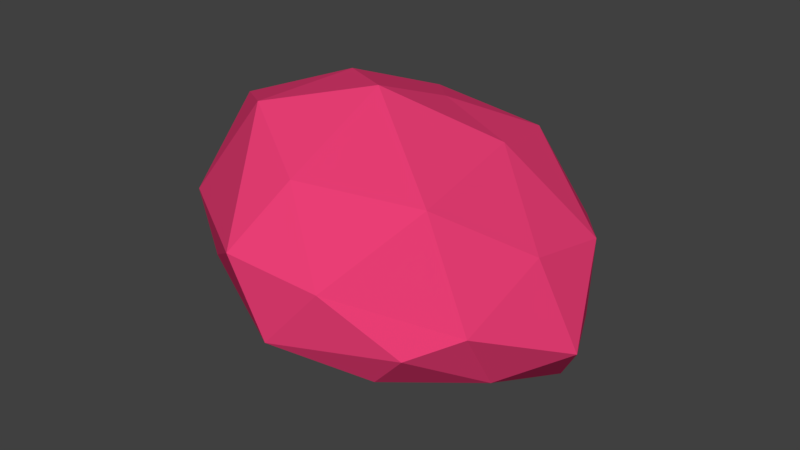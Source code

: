 # Source: rock_5a.blend  (saved by Blender 2.79.0; exported with 4.5.12 LTS)
import bpy
from mathutils import Matrix  # noqa: F401  (used for matrix-valued properties, if any)

bpy.ops.wm.read_factory_settings(use_empty=True)
scene = bpy.context.scene
scene.name = 'Scene'

# ---- collections
col_collection_1 = bpy.data.collections.new('Collection 1'); scene.collection.children.link(col_collection_1)

# ---- materials (node trees are filled in below, after node groups)
mat_material_003 = bpy.data.materials.new('Material.003')
mat_material_003.alpha_threshold = 0.0
mat_material_003.use_transparent_shadow = False
mat_material_003.diffuse_color = (0.814, 0.0482, 0.1759, 1.0)
mat_material_003.roughness = 0.5

# ---- material node trees

# ---- world
world_world = bpy.data.worlds.new('World'); scene.world = world_world
world_world.color = (0.05088, 0.05088, 0.05088)
world_world.use_sun_shadow = False
world_world.sun_shadow_jitter_overblur = 0.0
world_world.cycles.sampling_method = 'MANUAL'

# ---- meshes
me_icosphere_002 = bpy.data.meshes.new('Icosphere.002')
me_icosphere_002.from_pydata([(-0.06338, -0.1823, -0.3772), (0.5959, -0.7345, 0.03082), (-0.4123, -0.7552, 0.1605), (-0.8041, 0.08152, -0.07655), (-0.1651, 0.7167, -0.506), (0.7525, 0.2063, -0.4498), (0.02418, -0.7244, 0.6302), (-0.7495, -0.2052, 0.6644), (-0.5791, 0.717, 0.1771), (0.4727, 0.8258, 0.02978), (0.7763, -0.08037, 0.2765), (0.04928, 0.2282, 0.7101), (-0.2869, -0.5697, -0.1698), (0.4346, -0.7087, -0.1455), (0.05767, -0.9404, -9.999e-05), (0.7054, -0.2816, -0.2595), (0.3768, 0.01396, -0.4579), (-0.5155, -0.0512, -0.2717), (-0.7074, -0.3939, 0.0205), (-0.1311, 0.2886, -0.5281), (-0.6098, 0.485, -0.3138), (0.3424, 0.536, -0.5979), (0.7298, -0.4947, 0.06748), (0.9552, -0.02464, -0.1428), (-0.09297, -0.9745, 0.3699), (0.2877, -0.8732, 0.2754), (-0.995, -0.1163, 0.1805), (-0.681, -0.6045, 0.3379), (-0.4442, 0.8262, -0.2558), (-0.8883, 0.4779, 0.0175), (0.6891, 0.5093, -0.3043), (0.1949, 0.9664, -0.3538), (0.4981, -0.4651, 0.5472), (-0.3395, -0.5348, 0.8124), (-0.7247, 0.3008, 0.5072), (-0.03107, 0.8857, 0.09162), (0.7907, 0.3535, 0.1958), (0.01681, -0.1863, 0.8678), (0.44, 0.1288, 0.6244), (-0.3415, 0.04889, 0.7997), (-0.2396, 0.5567, 0.6043), (0.3228, 0.5793, 0.5306)], [], [(0, 13, 12), (1, 13, 15), (0, 12, 17), (0, 17, 19), (0, 19, 16), (1, 15, 22), (2, 14, 24), (3, 18, 26), (4, 20, 28), (5, 21, 30), (1, 22, 25), (2, 24, 27), (3, 26, 29), (4, 28, 31), (5, 30, 23), (6, 32, 37), (7, 33, 39), (8, 34, 40), (9, 35, 41), (10, 36, 38), (38, 41, 11), (38, 36, 41), (36, 9, 41), (41, 40, 11), (41, 35, 40), (35, 8, 40), (40, 39, 11), (40, 34, 39), (34, 7, 39), (39, 37, 11), (39, 33, 37), (33, 6, 37), (37, 38, 11), (37, 32, 38), (32, 10, 38), (23, 36, 10), (23, 30, 36), (30, 9, 36), (31, 35, 9), (31, 28, 35), (28, 8, 35), (29, 34, 8), (29, 26, 34), (26, 7, 34), (27, 33, 7), (27, 24, 33), (24, 6, 33), (25, 32, 6), (25, 22, 32), (22, 10, 32), (30, 31, 9), (30, 21, 31), (21, 4, 31), (28, 29, 8), (28, 20, 29), (20, 3, 29), (26, 27, 7), (26, 18, 27), (18, 2, 27), (24, 25, 6), (24, 14, 25), (14, 1, 25), (22, 23, 10), (22, 15, 23), (15, 5, 23), (16, 21, 5), (16, 19, 21), (19, 4, 21), (19, 20, 4), (19, 17, 20), (17, 3, 20), (17, 18, 3), (17, 12, 18), (12, 2, 18), (15, 16, 5), (15, 13, 16), (13, 0, 16), (12, 14, 2), (12, 13, 14), (13, 1, 14)])
me_icosphere_002.materials.append(mat_material_003)
me_icosphere_002.use_remesh_preserve_volume = False
me_icosphere_002.use_remesh_preserve_attributes = False
me_icosphere_002.use_mirror_vertex_groups = False
me_icosphere_002.update()

# ---- objects
ob_icosphere = bpy.data.objects.new('Icosphere', me_icosphere_002)

# ---- transforms, parenting, visibility, modifiers, constraints
ob_icosphere.location = (0.07985, -0.007491, -0.02159)
ob_icosphere.lineart.crease_threshold = 0.0

# ---- collection membership
col_collection_1.objects.link(ob_icosphere)

# ---- scene / render settings (as saved in the file)
scene.frame_start = 1; scene.frame_end = 250; scene.frame_set(1)
scene.render.engine = 'BLENDER_EEVEE_NEXT'
scene.render.resolution_percentage = 50
scene.render.dither_intensity = 0.0
scene.cycles.use_denoising = False
scene.cycles.samples = 128
scene.cycles.sampling_pattern = 'TABULATED_SOBOL'
scene.cycles.use_adaptive_sampling = False
scene.cycles.use_light_tree = False
scene.cycles.blur_glossy = 0.0
scene.cycles.sample_clamp_indirect = 0.0
scene.view_settings.view_transform = 'Standard'
bpy.context.view_layer.update()

# ---- added for rendering (the .blend has no active camera and no usable light): camera, sun
cam_auto = bpy.data.cameras.new('AutoCamera')
cam_auto.lens = 50.0
cam_auto.sensor_width = 36.0
cam_auto.clip_end = 1000.0
ob_auto_camera = bpy.data.objects.new('AutoCamera', cam_auto)
scene.collection.objects.link(ob_auto_camera)
ob_auto_camera.location = (2.94435, -3.47284, 2.4209)
ob_auto_camera.rotation_euler = (1.09748, -7.21219e-08, 0.694738)
scene.camera = ob_auto_camera
light_auto_sun = bpy.data.lights.new('AutoSun', 'SUN')
light_auto_sun.energy = 3.0
light_auto_sun.angle = 0.0523599
ob_auto_sun = bpy.data.objects.new('AutoSun', light_auto_sun)
scene.collection.objects.link(ob_auto_sun)
ob_auto_sun.rotation_euler = (0.872665, 0.174533, 0.523599)
bpy.context.view_layer.update()
